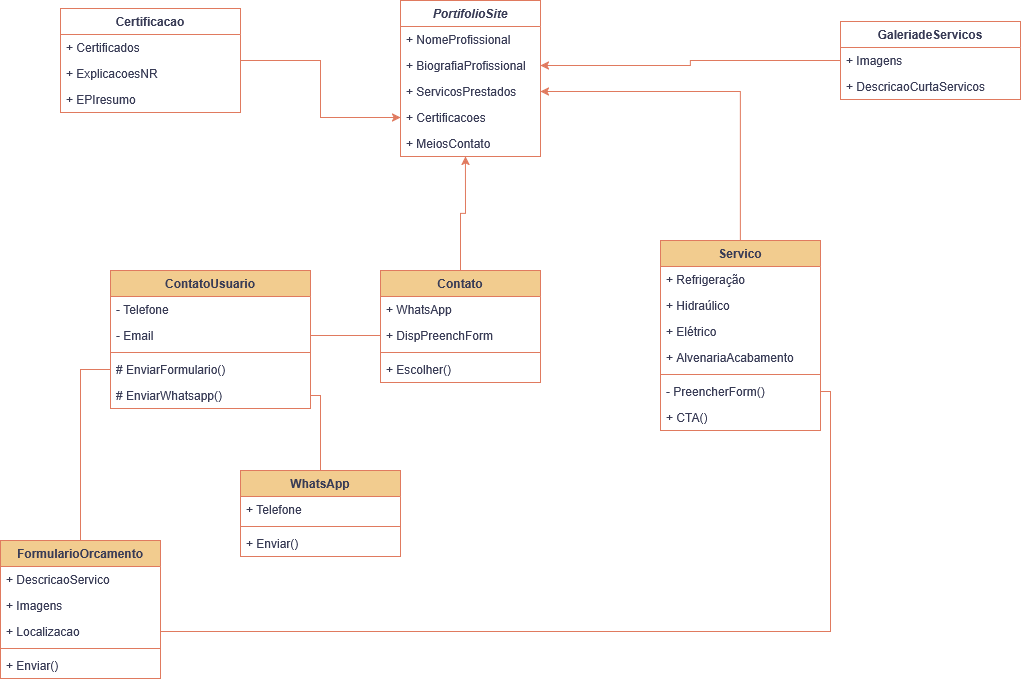

The diagram above was exported from draw.io. Its source (the exported page's mxGraphModel, read from the mxfile embedded in the PNG):
<mxGraphModel dx="2842" dy="1147" grid="0" gridSize="10" guides="1" tooltips="1" connect="1" arrows="1" fold="1" page="1" pageScale="1" pageWidth="827" pageHeight="1169" background="#ffffff" math="0" shadow="0">
  <root>
    <mxCell id="WIyWlLk6GJQsqaUBKTNV-0" />
    <mxCell id="WIyWlLk6GJQsqaUBKTNV-1" parent="WIyWlLk6GJQsqaUBKTNV-0" />
    <mxCell id="srGhs3w_rq_1P4Z_Dk3T-8" value="ContatoUsuario" style="swimlane;fontStyle=1;align=center;verticalAlign=top;childLayout=stackLayout;horizontal=1;startSize=26;horizontalStack=0;resizeParent=1;resizeParentMax=0;resizeLast=0;collapsible=1;marginBottom=0;whiteSpace=wrap;html=1;labelBackgroundColor=none;fillColor=#F2CC8F;strokeColor=#E07A5F;fontColor=#393C56;" vertex="1" parent="WIyWlLk6GJQsqaUBKTNV-1">
      <mxGeometry x="-290" y="510" width="200" height="138" as="geometry" />
    </mxCell>
    <mxCell id="srGhs3w_rq_1P4Z_Dk3T-9" value="- Telefone" style="text;align=left;verticalAlign=top;spacingLeft=4;spacingRight=4;overflow=hidden;rotatable=0;points=[[0,0.5],[1,0.5]];portConstraint=eastwest;whiteSpace=wrap;html=1;labelBackgroundColor=none;fontColor=#393C56;" vertex="1" parent="srGhs3w_rq_1P4Z_Dk3T-8">
      <mxGeometry y="26" width="200" height="26" as="geometry" />
    </mxCell>
    <mxCell id="srGhs3w_rq_1P4Z_Dk3T-15" value="- Email" style="text;align=left;verticalAlign=top;spacingLeft=4;spacingRight=4;overflow=hidden;rotatable=0;points=[[0,0.5],[1,0.5]];portConstraint=eastwest;whiteSpace=wrap;html=1;labelBackgroundColor=none;fontColor=#393C56;" vertex="1" parent="srGhs3w_rq_1P4Z_Dk3T-8">
      <mxGeometry y="52" width="200" height="26" as="geometry" />
    </mxCell>
    <mxCell id="srGhs3w_rq_1P4Z_Dk3T-10" value="" style="line;strokeWidth=1;align=left;verticalAlign=middle;spacingTop=-1;spacingLeft=3;spacingRight=3;rotatable=0;labelPosition=right;points=[];portConstraint=eastwest;labelBackgroundColor=none;fillColor=#F2CC8F;strokeColor=#E07A5F;fontColor=#393C56;" vertex="1" parent="srGhs3w_rq_1P4Z_Dk3T-8">
      <mxGeometry y="78" width="200" height="8" as="geometry" />
    </mxCell>
    <mxCell id="srGhs3w_rq_1P4Z_Dk3T-11" value="# EnviarFormulario()" style="text;align=left;verticalAlign=top;spacingLeft=4;spacingRight=4;overflow=hidden;rotatable=0;points=[[0,0.5],[1,0.5]];portConstraint=eastwest;whiteSpace=wrap;html=1;labelBackgroundColor=none;fontColor=#393C56;" vertex="1" parent="srGhs3w_rq_1P4Z_Dk3T-8">
      <mxGeometry y="86" width="200" height="26" as="geometry" />
    </mxCell>
    <mxCell id="srGhs3w_rq_1P4Z_Dk3T-12" value="# EnviarWhatsapp()" style="text;align=left;verticalAlign=top;spacingLeft=4;spacingRight=4;overflow=hidden;rotatable=0;points=[[0,0.5],[1,0.5]];portConstraint=eastwest;whiteSpace=wrap;html=1;labelBackgroundColor=none;fontColor=#393C56;" vertex="1" parent="srGhs3w_rq_1P4Z_Dk3T-8">
      <mxGeometry y="112" width="200" height="26" as="geometry" />
    </mxCell>
    <mxCell id="srGhs3w_rq_1P4Z_Dk3T-24" value="FormularioOrcamento" style="swimlane;fontStyle=1;align=center;verticalAlign=top;childLayout=stackLayout;horizontal=1;startSize=26;horizontalStack=0;resizeParent=1;resizeParentMax=0;resizeLast=0;collapsible=1;marginBottom=0;whiteSpace=wrap;html=1;labelBackgroundColor=none;fillColor=#F2CC8F;strokeColor=#E07A5F;fontColor=#393C56;" vertex="1" parent="WIyWlLk6GJQsqaUBKTNV-1">
      <mxGeometry x="-400" y="780" width="160" height="138" as="geometry" />
    </mxCell>
    <mxCell id="srGhs3w_rq_1P4Z_Dk3T-25" value="+ DescricaoServico" style="text;strokeColor=none;fillColor=none;align=left;verticalAlign=top;spacingLeft=4;spacingRight=4;overflow=hidden;rotatable=0;points=[[0,0.5],[1,0.5]];portConstraint=eastwest;whiteSpace=wrap;html=1;labelBackgroundColor=none;fontColor=#393C56;" vertex="1" parent="srGhs3w_rq_1P4Z_Dk3T-24">
      <mxGeometry y="26" width="160" height="26" as="geometry" />
    </mxCell>
    <mxCell id="srGhs3w_rq_1P4Z_Dk3T-29" value="+ Imagens" style="text;strokeColor=none;fillColor=none;align=left;verticalAlign=top;spacingLeft=4;spacingRight=4;overflow=hidden;rotatable=0;points=[[0,0.5],[1,0.5]];portConstraint=eastwest;whiteSpace=wrap;html=1;labelBackgroundColor=none;fontColor=#393C56;" vertex="1" parent="srGhs3w_rq_1P4Z_Dk3T-24">
      <mxGeometry y="52" width="160" height="26" as="geometry" />
    </mxCell>
    <mxCell id="srGhs3w_rq_1P4Z_Dk3T-28" value="+ Localizacao" style="text;strokeColor=none;fillColor=none;align=left;verticalAlign=top;spacingLeft=4;spacingRight=4;overflow=hidden;rotatable=0;points=[[0,0.5],[1,0.5]];portConstraint=eastwest;whiteSpace=wrap;html=1;labelBackgroundColor=none;fontColor=#393C56;" vertex="1" parent="srGhs3w_rq_1P4Z_Dk3T-24">
      <mxGeometry y="78" width="160" height="26" as="geometry" />
    </mxCell>
    <mxCell id="srGhs3w_rq_1P4Z_Dk3T-26" value="" style="line;strokeWidth=1;fillColor=none;align=left;verticalAlign=middle;spacingTop=-1;spacingLeft=3;spacingRight=3;rotatable=0;labelPosition=right;points=[];portConstraint=eastwest;strokeColor=#E07A5F;labelBackgroundColor=none;fontColor=#393C56;" vertex="1" parent="srGhs3w_rq_1P4Z_Dk3T-24">
      <mxGeometry y="104" width="160" height="8" as="geometry" />
    </mxCell>
    <mxCell id="srGhs3w_rq_1P4Z_Dk3T-27" value="+ Enviar()" style="text;strokeColor=none;fillColor=none;align=left;verticalAlign=top;spacingLeft=4;spacingRight=4;overflow=hidden;rotatable=0;points=[[0,0.5],[1,0.5]];portConstraint=eastwest;whiteSpace=wrap;html=1;labelBackgroundColor=none;fontColor=#393C56;" vertex="1" parent="srGhs3w_rq_1P4Z_Dk3T-24">
      <mxGeometry y="112" width="160" height="26" as="geometry" />
    </mxCell>
    <mxCell id="srGhs3w_rq_1P4Z_Dk3T-31" value="WhatsApp" style="swimlane;fontStyle=1;align=center;verticalAlign=top;childLayout=stackLayout;horizontal=1;startSize=26;horizontalStack=0;resizeParent=1;resizeParentMax=0;resizeLast=0;collapsible=1;marginBottom=0;whiteSpace=wrap;html=1;labelBackgroundColor=none;fillColor=#F2CC8F;strokeColor=#E07A5F;fontColor=#393C56;" vertex="1" parent="WIyWlLk6GJQsqaUBKTNV-1">
      <mxGeometry x="-160" y="710" width="160" height="86" as="geometry" />
    </mxCell>
    <mxCell id="srGhs3w_rq_1P4Z_Dk3T-32" value="+ Telefone" style="text;strokeColor=none;fillColor=none;align=left;verticalAlign=top;spacingLeft=4;spacingRight=4;overflow=hidden;rotatable=0;points=[[0,0.5],[1,0.5]];portConstraint=eastwest;whiteSpace=wrap;html=1;labelBackgroundColor=none;fontColor=#393C56;" vertex="1" parent="srGhs3w_rq_1P4Z_Dk3T-31">
      <mxGeometry y="26" width="160" height="26" as="geometry" />
    </mxCell>
    <mxCell id="srGhs3w_rq_1P4Z_Dk3T-35" value="" style="line;strokeWidth=1;fillColor=none;align=left;verticalAlign=middle;spacingTop=-1;spacingLeft=3;spacingRight=3;rotatable=0;labelPosition=right;points=[];portConstraint=eastwest;strokeColor=#E07A5F;labelBackgroundColor=none;fontColor=#393C56;" vertex="1" parent="srGhs3w_rq_1P4Z_Dk3T-31">
      <mxGeometry y="52" width="160" height="8" as="geometry" />
    </mxCell>
    <mxCell id="srGhs3w_rq_1P4Z_Dk3T-36" value="+ Enviar()" style="text;strokeColor=none;fillColor=none;align=left;verticalAlign=top;spacingLeft=4;spacingRight=4;overflow=hidden;rotatable=0;points=[[0,0.5],[1,0.5]];portConstraint=eastwest;whiteSpace=wrap;html=1;labelBackgroundColor=none;fontColor=#393C56;" vertex="1" parent="srGhs3w_rq_1P4Z_Dk3T-31">
      <mxGeometry y="60" width="160" height="26" as="geometry" />
    </mxCell>
    <mxCell id="srGhs3w_rq_1P4Z_Dk3T-59" value="" style="endArrow=none;html=1;edgeStyle=orthogonalEdgeStyle;rounded=0;entryX=0;entryY=0.5;entryDx=0;entryDy=0;exitX=0.5;exitY=0;exitDx=0;exitDy=0;labelBackgroundColor=none;strokeColor=#E07A5F;fontColor=default;" edge="1" parent="WIyWlLk6GJQsqaUBKTNV-1" source="srGhs3w_rq_1P4Z_Dk3T-24" target="srGhs3w_rq_1P4Z_Dk3T-11">
      <mxGeometry relative="1" as="geometry">
        <mxPoint x="-450" y="690" as="sourcePoint" />
        <mxPoint x="-290" y="690" as="targetPoint" />
      </mxGeometry>
    </mxCell>
    <mxCell id="srGhs3w_rq_1P4Z_Dk3T-62" value="" style="endArrow=none;html=1;edgeStyle=orthogonalEdgeStyle;rounded=0;exitX=0.5;exitY=0;exitDx=0;exitDy=0;entryX=1;entryY=0.5;entryDx=0;entryDy=0;labelBackgroundColor=none;strokeColor=#E07A5F;fontColor=default;" edge="1" parent="WIyWlLk6GJQsqaUBKTNV-1" source="srGhs3w_rq_1P4Z_Dk3T-31" target="srGhs3w_rq_1P4Z_Dk3T-12">
      <mxGeometry relative="1" as="geometry">
        <mxPoint x="90" y="810" as="sourcePoint" />
        <mxPoint x="250" y="810" as="targetPoint" />
      </mxGeometry>
    </mxCell>
    <mxCell id="srGhs3w_rq_1P4Z_Dk3T-68" value="PortifolioSite" style="swimlane;fontStyle=3;childLayout=stackLayout;horizontal=1;startSize=26;fillColor=none;horizontalStack=0;resizeParent=1;resizeParentMax=0;resizeLast=0;collapsible=1;marginBottom=0;whiteSpace=wrap;html=1;labelBackgroundColor=none;strokeColor=#E07A5F;fontColor=#393C56;" vertex="1" parent="WIyWlLk6GJQsqaUBKTNV-1">
      <mxGeometry y="240" width="140" height="156" as="geometry" />
    </mxCell>
    <mxCell id="srGhs3w_rq_1P4Z_Dk3T-69" value="+ NomeProfissional" style="text;strokeColor=none;fillColor=none;align=left;verticalAlign=top;spacingLeft=4;spacingRight=4;overflow=hidden;rotatable=0;points=[[0,0.5],[1,0.5]];portConstraint=eastwest;whiteSpace=wrap;html=1;labelBackgroundColor=none;fontColor=#393C56;" vertex="1" parent="srGhs3w_rq_1P4Z_Dk3T-68">
      <mxGeometry y="26" width="140" height="26" as="geometry" />
    </mxCell>
    <mxCell id="srGhs3w_rq_1P4Z_Dk3T-70" value="+ BiografiaProfissional" style="text;strokeColor=none;fillColor=none;align=left;verticalAlign=top;spacingLeft=4;spacingRight=4;overflow=hidden;rotatable=0;points=[[0,0.5],[1,0.5]];portConstraint=eastwest;whiteSpace=wrap;html=1;labelBackgroundColor=none;fontColor=#393C56;" vertex="1" parent="srGhs3w_rq_1P4Z_Dk3T-68">
      <mxGeometry y="52" width="140" height="26" as="geometry" />
    </mxCell>
    <mxCell id="srGhs3w_rq_1P4Z_Dk3T-71" value="+ ServicosPrestados" style="text;strokeColor=none;fillColor=none;align=left;verticalAlign=top;spacingLeft=4;spacingRight=4;overflow=hidden;rotatable=0;points=[[0,0.5],[1,0.5]];portConstraint=eastwest;whiteSpace=wrap;html=1;labelBackgroundColor=none;fontColor=#393C56;" vertex="1" parent="srGhs3w_rq_1P4Z_Dk3T-68">
      <mxGeometry y="78" width="140" height="26" as="geometry" />
    </mxCell>
    <mxCell id="srGhs3w_rq_1P4Z_Dk3T-72" value="+ Certificacoes" style="text;strokeColor=none;fillColor=none;align=left;verticalAlign=top;spacingLeft=4;spacingRight=4;overflow=hidden;rotatable=0;points=[[0,0.5],[1,0.5]];portConstraint=eastwest;whiteSpace=wrap;html=1;labelBackgroundColor=none;fontColor=#393C56;" vertex="1" parent="srGhs3w_rq_1P4Z_Dk3T-68">
      <mxGeometry y="104" width="140" height="26" as="geometry" />
    </mxCell>
    <mxCell id="srGhs3w_rq_1P4Z_Dk3T-73" value="+ MeiosContato" style="text;strokeColor=none;fillColor=none;align=left;verticalAlign=top;spacingLeft=4;spacingRight=4;overflow=hidden;rotatable=0;points=[[0,0.5],[1,0.5]];portConstraint=eastwest;whiteSpace=wrap;html=1;labelBackgroundColor=none;fontColor=#393C56;" vertex="1" parent="srGhs3w_rq_1P4Z_Dk3T-68">
      <mxGeometry y="130" width="140" height="26" as="geometry" />
    </mxCell>
    <mxCell id="srGhs3w_rq_1P4Z_Dk3T-84" style="edgeStyle=orthogonalEdgeStyle;rounded=0;orthogonalLoop=1;jettySize=auto;html=1;entryX=0;entryY=0.5;entryDx=0;entryDy=0;exitX=1;exitY=0.5;exitDx=0;exitDy=0;labelBackgroundColor=none;strokeColor=#E07A5F;fontColor=default;" edge="1" parent="WIyWlLk6GJQsqaUBKTNV-1" source="srGhs3w_rq_1P4Z_Dk3T-110" target="srGhs3w_rq_1P4Z_Dk3T-72">
      <mxGeometry relative="1" as="geometry">
        <mxPoint x="-280" y="339" as="sourcePoint" />
      </mxGeometry>
    </mxCell>
    <mxCell id="srGhs3w_rq_1P4Z_Dk3T-85" style="edgeStyle=orthogonalEdgeStyle;rounded=0;orthogonalLoop=1;jettySize=auto;html=1;entryX=1;entryY=0.5;entryDx=0;entryDy=0;labelBackgroundColor=none;strokeColor=#E07A5F;fontColor=default;" edge="1" parent="WIyWlLk6GJQsqaUBKTNV-1" source="srGhs3w_rq_1P4Z_Dk3T-78" target="srGhs3w_rq_1P4Z_Dk3T-71">
      <mxGeometry relative="1" as="geometry" />
    </mxCell>
    <mxCell id="srGhs3w_rq_1P4Z_Dk3T-78" value="Servico" style="swimlane;fontStyle=1;align=center;verticalAlign=top;childLayout=stackLayout;horizontal=1;startSize=26;horizontalStack=0;resizeParent=1;resizeParentMax=0;resizeLast=0;collapsible=1;marginBottom=0;whiteSpace=wrap;html=1;labelBackgroundColor=none;fillColor=#F2CC8F;strokeColor=#E07A5F;fontColor=#393C56;" vertex="1" parent="WIyWlLk6GJQsqaUBKTNV-1">
      <mxGeometry x="260" y="480" width="160" height="190" as="geometry" />
    </mxCell>
    <mxCell id="srGhs3w_rq_1P4Z_Dk3T-79" value="+ Refrigeração" style="text;strokeColor=none;fillColor=none;align=left;verticalAlign=top;spacingLeft=4;spacingRight=4;overflow=hidden;rotatable=0;points=[[0,0.5],[1,0.5]];portConstraint=eastwest;whiteSpace=wrap;html=1;labelBackgroundColor=none;fontColor=#393C56;" vertex="1" parent="srGhs3w_rq_1P4Z_Dk3T-78">
      <mxGeometry y="26" width="160" height="26" as="geometry" />
    </mxCell>
    <mxCell id="srGhs3w_rq_1P4Z_Dk3T-102" value="+ Hidraúlico" style="text;strokeColor=none;fillColor=none;align=left;verticalAlign=top;spacingLeft=4;spacingRight=4;overflow=hidden;rotatable=0;points=[[0,0.5],[1,0.5]];portConstraint=eastwest;whiteSpace=wrap;html=1;labelBackgroundColor=none;fontColor=#393C56;" vertex="1" parent="srGhs3w_rq_1P4Z_Dk3T-78">
      <mxGeometry y="52" width="160" height="26" as="geometry" />
    </mxCell>
    <mxCell id="srGhs3w_rq_1P4Z_Dk3T-101" value="+ Elétrico" style="text;strokeColor=none;fillColor=none;align=left;verticalAlign=top;spacingLeft=4;spacingRight=4;overflow=hidden;rotatable=0;points=[[0,0.5],[1,0.5]];portConstraint=eastwest;whiteSpace=wrap;html=1;labelBackgroundColor=none;fontColor=#393C56;" vertex="1" parent="srGhs3w_rq_1P4Z_Dk3T-78">
      <mxGeometry y="78" width="160" height="26" as="geometry" />
    </mxCell>
    <mxCell id="srGhs3w_rq_1P4Z_Dk3T-100" value="+ AlvenariaAcabamento" style="text;strokeColor=none;fillColor=none;align=left;verticalAlign=top;spacingLeft=4;spacingRight=4;overflow=hidden;rotatable=0;points=[[0,0.5],[1,0.5]];portConstraint=eastwest;whiteSpace=wrap;html=1;labelBackgroundColor=none;fontColor=#393C56;" vertex="1" parent="srGhs3w_rq_1P4Z_Dk3T-78">
      <mxGeometry y="104" width="160" height="26" as="geometry" />
    </mxCell>
    <mxCell id="srGhs3w_rq_1P4Z_Dk3T-80" value="" style="line;strokeWidth=1;fillColor=none;align=left;verticalAlign=middle;spacingTop=-1;spacingLeft=3;spacingRight=3;rotatable=0;labelPosition=right;points=[];portConstraint=eastwest;strokeColor=#E07A5F;labelBackgroundColor=none;fontColor=#393C56;" vertex="1" parent="srGhs3w_rq_1P4Z_Dk3T-78">
      <mxGeometry y="130" width="160" height="8" as="geometry" />
    </mxCell>
    <mxCell id="srGhs3w_rq_1P4Z_Dk3T-81" value="- PreencherForm()" style="text;strokeColor=none;fillColor=none;align=left;verticalAlign=top;spacingLeft=4;spacingRight=4;overflow=hidden;rotatable=0;points=[[0,0.5],[1,0.5]];portConstraint=eastwest;whiteSpace=wrap;html=1;labelBackgroundColor=none;fontColor=#393C56;" vertex="1" parent="srGhs3w_rq_1P4Z_Dk3T-78">
      <mxGeometry y="138" width="160" height="26" as="geometry" />
    </mxCell>
    <mxCell id="srGhs3w_rq_1P4Z_Dk3T-106" value="+ CTA()" style="text;strokeColor=none;fillColor=none;align=left;verticalAlign=top;spacingLeft=4;spacingRight=4;overflow=hidden;rotatable=0;points=[[0,0.5],[1,0.5]];portConstraint=eastwest;whiteSpace=wrap;html=1;labelBackgroundColor=none;fontColor=#393C56;" vertex="1" parent="srGhs3w_rq_1P4Z_Dk3T-78">
      <mxGeometry y="164" width="160" height="26" as="geometry" />
    </mxCell>
    <mxCell id="srGhs3w_rq_1P4Z_Dk3T-90" style="edgeStyle=orthogonalEdgeStyle;rounded=0;orthogonalLoop=1;jettySize=auto;html=1;entryX=1;entryY=0.5;entryDx=0;entryDy=0;labelBackgroundColor=none;strokeColor=#E07A5F;fontColor=default;" edge="1" parent="WIyWlLk6GJQsqaUBKTNV-1" source="srGhs3w_rq_1P4Z_Dk3T-86" target="srGhs3w_rq_1P4Z_Dk3T-70">
      <mxGeometry relative="1" as="geometry" />
    </mxCell>
    <mxCell id="srGhs3w_rq_1P4Z_Dk3T-86" value="GaleriadeServicos" style="swimlane;fontStyle=1;childLayout=stackLayout;horizontal=1;startSize=26;fillColor=none;horizontalStack=0;resizeParent=1;resizeParentMax=0;resizeLast=0;collapsible=1;marginBottom=0;whiteSpace=wrap;html=1;labelBackgroundColor=none;strokeColor=#E07A5F;fontColor=#393C56;" vertex="1" parent="WIyWlLk6GJQsqaUBKTNV-1">
      <mxGeometry x="440" y="261" width="180" height="78" as="geometry" />
    </mxCell>
    <mxCell id="srGhs3w_rq_1P4Z_Dk3T-87" value="+ Imagens" style="text;strokeColor=none;fillColor=none;align=left;verticalAlign=top;spacingLeft=4;spacingRight=4;overflow=hidden;rotatable=0;points=[[0,0.5],[1,0.5]];portConstraint=eastwest;whiteSpace=wrap;html=1;labelBackgroundColor=none;fontColor=#393C56;" vertex="1" parent="srGhs3w_rq_1P4Z_Dk3T-86">
      <mxGeometry y="26" width="180" height="26" as="geometry" />
    </mxCell>
    <mxCell id="srGhs3w_rq_1P4Z_Dk3T-88" value="+ DescricaoCurtaServicos" style="text;strokeColor=none;fillColor=none;align=left;verticalAlign=top;spacingLeft=4;spacingRight=4;overflow=hidden;rotatable=0;points=[[0,0.5],[1,0.5]];portConstraint=eastwest;whiteSpace=wrap;html=1;labelBackgroundColor=none;fontColor=#393C56;" vertex="1" parent="srGhs3w_rq_1P4Z_Dk3T-86">
      <mxGeometry y="52" width="180" height="26" as="geometry" />
    </mxCell>
    <mxCell id="srGhs3w_rq_1P4Z_Dk3T-91" value="Contato" style="swimlane;fontStyle=1;align=center;verticalAlign=top;childLayout=stackLayout;horizontal=1;startSize=26;horizontalStack=0;resizeParent=1;resizeParentMax=0;resizeLast=0;collapsible=1;marginBottom=0;whiteSpace=wrap;html=1;labelBackgroundColor=none;fillColor=#F2CC8F;strokeColor=#E07A5F;fontColor=#393C56;" vertex="1" parent="WIyWlLk6GJQsqaUBKTNV-1">
      <mxGeometry x="-20" y="510" width="160" height="112" as="geometry" />
    </mxCell>
    <mxCell id="srGhs3w_rq_1P4Z_Dk3T-92" value="+ WhatsApp" style="text;strokeColor=none;fillColor=none;align=left;verticalAlign=top;spacingLeft=4;spacingRight=4;overflow=hidden;rotatable=0;points=[[0,0.5],[1,0.5]];portConstraint=eastwest;whiteSpace=wrap;html=1;labelBackgroundColor=none;fontColor=#393C56;" vertex="1" parent="srGhs3w_rq_1P4Z_Dk3T-91">
      <mxGeometry y="26" width="160" height="26" as="geometry" />
    </mxCell>
    <mxCell id="srGhs3w_rq_1P4Z_Dk3T-95" value="+ DispPreenchForm" style="text;strokeColor=none;fillColor=none;align=left;verticalAlign=top;spacingLeft=4;spacingRight=4;overflow=hidden;rotatable=0;points=[[0,0.5],[1,0.5]];portConstraint=eastwest;whiteSpace=wrap;html=1;labelBackgroundColor=none;fontColor=#393C56;" vertex="1" parent="srGhs3w_rq_1P4Z_Dk3T-91">
      <mxGeometry y="52" width="160" height="26" as="geometry" />
    </mxCell>
    <mxCell id="srGhs3w_rq_1P4Z_Dk3T-93" value="" style="line;strokeWidth=1;fillColor=none;align=left;verticalAlign=middle;spacingTop=-1;spacingLeft=3;spacingRight=3;rotatable=0;labelPosition=right;points=[];portConstraint=eastwest;strokeColor=#E07A5F;labelBackgroundColor=none;fontColor=#393C56;" vertex="1" parent="srGhs3w_rq_1P4Z_Dk3T-91">
      <mxGeometry y="78" width="160" height="8" as="geometry" />
    </mxCell>
    <mxCell id="srGhs3w_rq_1P4Z_Dk3T-94" value="+ Escolher()" style="text;strokeColor=none;fillColor=none;align=left;verticalAlign=top;spacingLeft=4;spacingRight=4;overflow=hidden;rotatable=0;points=[[0,0.5],[1,0.5]];portConstraint=eastwest;whiteSpace=wrap;html=1;labelBackgroundColor=none;fontColor=#393C56;" vertex="1" parent="srGhs3w_rq_1P4Z_Dk3T-91">
      <mxGeometry y="86" width="160" height="26" as="geometry" />
    </mxCell>
    <mxCell id="srGhs3w_rq_1P4Z_Dk3T-96" value="" style="endArrow=none;html=1;edgeStyle=orthogonalEdgeStyle;rounded=0;exitX=1;exitY=0.5;exitDx=0;exitDy=0;entryX=0;entryY=0.5;entryDx=0;entryDy=0;labelBackgroundColor=none;strokeColor=#E07A5F;fontColor=default;" edge="1" parent="WIyWlLk6GJQsqaUBKTNV-1" source="srGhs3w_rq_1P4Z_Dk3T-15" target="srGhs3w_rq_1P4Z_Dk3T-95">
      <mxGeometry relative="1" as="geometry">
        <mxPoint x="-290" y="279.99800000000005" as="sourcePoint" />
        <mxPoint x="-5.039999999999964" y="404.00800000000004" as="targetPoint" />
      </mxGeometry>
    </mxCell>
    <mxCell id="srGhs3w_rq_1P4Z_Dk3T-99" style="edgeStyle=orthogonalEdgeStyle;rounded=0;orthogonalLoop=1;jettySize=auto;html=1;entryX=0.464;entryY=1;entryDx=0;entryDy=0;entryPerimeter=0;labelBackgroundColor=none;strokeColor=#E07A5F;fontColor=default;" edge="1" parent="WIyWlLk6GJQsqaUBKTNV-1" source="srGhs3w_rq_1P4Z_Dk3T-91" target="srGhs3w_rq_1P4Z_Dk3T-73">
      <mxGeometry relative="1" as="geometry" />
    </mxCell>
    <mxCell id="srGhs3w_rq_1P4Z_Dk3T-103" value="" style="endArrow=none;html=1;edgeStyle=orthogonalEdgeStyle;rounded=0;entryX=1;entryY=0.5;entryDx=0;entryDy=0;exitX=1;exitY=0.5;exitDx=0;exitDy=0;labelBackgroundColor=none;strokeColor=#E07A5F;fontColor=default;" edge="1" parent="WIyWlLk6GJQsqaUBKTNV-1" source="srGhs3w_rq_1P4Z_Dk3T-28" target="srGhs3w_rq_1P4Z_Dk3T-81">
      <mxGeometry relative="1" as="geometry">
        <mxPoint x="-40" y="1020" as="sourcePoint" />
        <mxPoint x="120" y="1020" as="targetPoint" />
      </mxGeometry>
    </mxCell>
    <mxCell id="srGhs3w_rq_1P4Z_Dk3T-110" value="Certificacao" style="swimlane;fontStyle=1;childLayout=stackLayout;horizontal=1;startSize=26;fillColor=none;horizontalStack=0;resizeParent=1;resizeParentMax=0;resizeLast=0;collapsible=1;marginBottom=0;whiteSpace=wrap;html=1;labelBackgroundColor=none;strokeColor=#E07A5F;fontColor=#393C56;" vertex="1" parent="WIyWlLk6GJQsqaUBKTNV-1">
      <mxGeometry x="-340" y="248" width="180" height="104" as="geometry" />
    </mxCell>
    <mxCell id="srGhs3w_rq_1P4Z_Dk3T-111" value="+ Certificados" style="text;strokeColor=none;fillColor=none;align=left;verticalAlign=top;spacingLeft=4;spacingRight=4;overflow=hidden;rotatable=0;points=[[0,0.5],[1,0.5]];portConstraint=eastwest;whiteSpace=wrap;html=1;labelBackgroundColor=none;fontColor=#393C56;" vertex="1" parent="srGhs3w_rq_1P4Z_Dk3T-110">
      <mxGeometry y="26" width="180" height="26" as="geometry" />
    </mxCell>
    <mxCell id="srGhs3w_rq_1P4Z_Dk3T-112" value="+ ExplicacoesNR" style="text;strokeColor=none;fillColor=none;align=left;verticalAlign=top;spacingLeft=4;spacingRight=4;overflow=hidden;rotatable=0;points=[[0,0.5],[1,0.5]];portConstraint=eastwest;whiteSpace=wrap;html=1;labelBackgroundColor=none;fontColor=#393C56;" vertex="1" parent="srGhs3w_rq_1P4Z_Dk3T-110">
      <mxGeometry y="52" width="180" height="26" as="geometry" />
    </mxCell>
    <mxCell id="srGhs3w_rq_1P4Z_Dk3T-113" value="+ EPIresumo" style="text;strokeColor=none;fillColor=none;align=left;verticalAlign=top;spacingLeft=4;spacingRight=4;overflow=hidden;rotatable=0;points=[[0,0.5],[1,0.5]];portConstraint=eastwest;whiteSpace=wrap;html=1;labelBackgroundColor=none;fontColor=#393C56;" vertex="1" parent="srGhs3w_rq_1P4Z_Dk3T-110">
      <mxGeometry y="78" width="180" height="26" as="geometry" />
    </mxCell>
  </root>
</mxGraphModel>